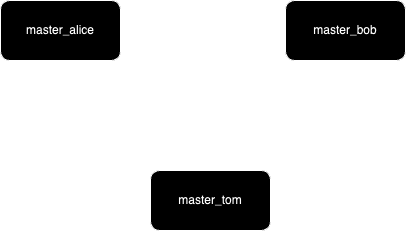

The diagram above was exported from draw.io. Its source (the exported page's mxGraphModel, read from the mxfile embedded in the PNG):
<mxGraphModel dx="984" dy="660" grid="1" gridSize="10" guides="1" tooltips="1" connect="1" arrows="1" fold="1" page="1" pageScale="1" pageWidth="850" pageHeight="1100" math="0" shadow="0">
  <root>
    <mxCell id="0" />
    <mxCell id="1" parent="0" />
    <mxCell id="2" value="master_alice" style="rounded=1;whiteSpace=wrap;html=1;" vertex="1" parent="1">
      <mxGeometry x="140" y="190" width="120" height="60" as="geometry" />
    </mxCell>
    <mxCell id="3" value="master_bob" style="rounded=1;whiteSpace=wrap;html=1;" vertex="1" parent="1">
      <mxGeometry x="425" y="190" width="120" height="60" as="geometry" />
    </mxCell>
    <mxCell id="4" value="master_tom" style="rounded=1;whiteSpace=wrap;html=1;" vertex="1" parent="1">
      <mxGeometry x="290" y="360" width="120" height="60" as="geometry" />
    </mxCell>
    <mxCell id="5" value="" style="endArrow=classic;startArrow=classic;html=1;rounded=0;entryX=0.5;entryY=1;entryDx=0;entryDy=0;exitX=0.5;exitY=0;exitDx=0;exitDy=0;" edge="1" source="4" target="3" parent="1">
      <mxGeometry width="50" height="50" relative="1" as="geometry">
        <mxPoint x="400" y="370" as="sourcePoint" />
        <mxPoint x="450" y="320" as="targetPoint" />
      </mxGeometry>
    </mxCell>
    <mxCell id="6" value="" style="endArrow=classic;startArrow=classic;html=1;rounded=0;exitX=0.5;exitY=0;exitDx=0;exitDy=0;entryX=0.5;entryY=1;entryDx=0;entryDy=0;" edge="1" source="4" target="2" parent="1">
      <mxGeometry width="50" height="50" relative="1" as="geometry">
        <mxPoint x="400" y="370" as="sourcePoint" />
        <mxPoint x="450" y="320" as="targetPoint" />
      </mxGeometry>
    </mxCell>
    <mxCell id="7" value="" style="endArrow=classic;startArrow=classic;html=1;rounded=0;exitX=1;exitY=0.5;exitDx=0;exitDy=0;entryX=0;entryY=0.5;entryDx=0;entryDy=0;" edge="1" source="2" target="3" parent="1">
      <mxGeometry width="50" height="50" relative="1" as="geometry">
        <mxPoint x="400" y="370" as="sourcePoint" />
        <mxPoint x="450" y="320" as="targetPoint" />
      </mxGeometry>
    </mxCell>
  </root>
</mxGraphModel>